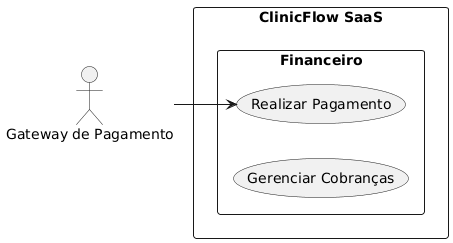

The diagram above was rendered by PlantUML. Its source (embedded in the PNG):
@startuml
left to right direction
skinparam packageStyle rectangle

actor "Gateway de Pagamento" as Payment

rectangle "ClinicFlow SaaS" {
    package "Financeiro" {
        usecase "Realizar Pagamento" as UC_Payment
        usecase "Gerenciar Cobranças" as UC_Billing
    }
}

Payment --> UC_Payment

@enduml